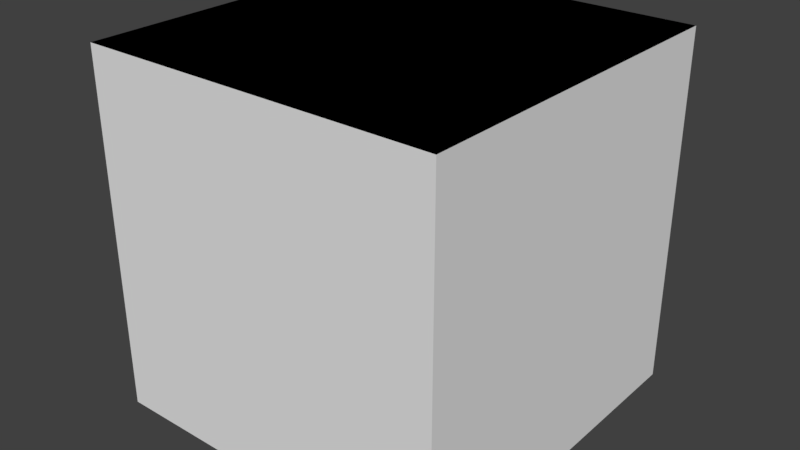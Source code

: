 # Source: Wall.blend  (saved by Blender 2.79.0; exported with 4.5.12 LTS)
import bpy
from mathutils import Matrix  # noqa: F401  (used for matrix-valued properties, if any)

bpy.ops.wm.read_factory_settings(use_empty=True)
scene = bpy.context.scene
scene.name = 'Scene'

# ---- collections
col_collection_1 = bpy.data.collections.new('Collection 1'); scene.collection.children.link(col_collection_1)

# ---- materials (node trees are filled in below, after node groups)
mat_sidematerial1 = bpy.data.materials.new('SideMaterial1')
mat_sidematerial1.alpha_threshold = 0.0
mat_sidematerial1.use_transparent_shadow = False
mat_sidematerial1.roughness = 0.5
mat_sidematerial1.line_color = (0.0, 0.0, 0.0, 1.0)
mat_sidematerial2 = bpy.data.materials.new('SideMaterial2')
mat_sidematerial2.alpha_threshold = 0.0
mat_sidematerial2.use_transparent_shadow = False
mat_sidematerial2.roughness = 0.5
mat_topmaterial = bpy.data.materials.new('TopMaterial')
mat_topmaterial.alpha_threshold = 0.0
mat_topmaterial.use_transparent_shadow = False
mat_topmaterial.diffuse_color = (0.0, 0.0, 0.0, 1.0)
mat_topmaterial.roughness = 0.5

# ---- material node trees

# ---- world
world_world = bpy.data.worlds.new('World'); scene.world = world_world
world_world.color = (0.05088, 0.05088, 0.05088)
world_world.use_sun_shadow = False
world_world.sun_shadow_jitter_overblur = 0.0
world_world.cycles.sampling_method = 'MANUAL'

# ---- meshes
me_cube = bpy.data.meshes.new('Cube')
me_cube.from_pydata([(1.0, -1.0, -1.0), (1.0, -1.0, 1.0), (-1.0, -1.0, 1.0), (-1.0, -1.0, -1.0), (1.0, 1.0, -1.0), (1.0, 1.0, 1.0), (-1.0, 1.0, 1.0), (-1.0, 1.0, -1.0)], [], [(0, 1, 2, 3), (4, 7, 6, 5), (0, 4, 5, 1), (1, 5, 6, 2), (2, 6, 7, 3), (4, 0, 3, 7)])
me_cube.polygons.foreach_set('material_index', [0, 2, 0, 1, 0, 1])
me_cube.materials.append(mat_sidematerial1)
me_cube.materials.append(mat_sidematerial2)
me_cube.materials.append(mat_topmaterial)
me_cube.use_remesh_preserve_volume = False
me_cube.use_remesh_preserve_attributes = False
me_cube.use_mirror_vertex_groups = False
me_cube.update()

# ---- objects
ob_cube = bpy.data.objects.new('Cube', me_cube)

# ---- transforms, parenting, visibility, modifiers, constraints
ob_cube.location = (0.0, 0.0, 0.0)
ob_cube.rotation_euler = (1.571, 0.0, 0.0)
ob_cube.lock_rotations_4d = False
ob_cube.empty_display_type = 'ARROWS'
ob_cube.lineart.crease_threshold = 0.0

# ---- collection membership
col_collection_1.objects.link(ob_cube)

# ---- scene / render settings (as saved in the file)
scene.frame_start = 1; scene.frame_end = 250; scene.frame_set(1)
scene.render.engine = 'BLENDER_EEVEE_NEXT'
scene.render.resolution_percentage = 50
scene.render.dither_intensity = 0.0
scene.cycles.use_denoising = False
scene.cycles.samples = 128
scene.cycles.sampling_pattern = 'TABULATED_SOBOL'
scene.cycles.use_adaptive_sampling = False
scene.cycles.use_light_tree = False
scene.cycles.blur_glossy = 0.0
scene.cycles.sample_clamp_indirect = 0.0
scene.view_settings.view_transform = 'Standard'
bpy.context.view_layer.update()

# ---- added for rendering (the .blend has no active camera and no usable light): camera, sun
cam_auto = bpy.data.cameras.new('AutoCamera')
cam_auto.lens = 50.0
cam_auto.sensor_width = 36.0
cam_auto.clip_end = 1000.0
ob_auto_camera = bpy.data.objects.new('AutoCamera', cam_auto)
scene.collection.objects.link(ob_auto_camera)
ob_auto_camera.location = (3.20507, -3.84609, 2.56406)
ob_auto_camera.rotation_euler = (1.09748, -7.21219e-08, 0.694738)
scene.camera = ob_auto_camera
light_auto_sun = bpy.data.lights.new('AutoSun', 'SUN')
light_auto_sun.energy = 3.0
light_auto_sun.angle = 0.0523599
ob_auto_sun = bpy.data.objects.new('AutoSun', light_auto_sun)
scene.collection.objects.link(ob_auto_sun)
ob_auto_sun.rotation_euler = (0.872665, 0.174533, 0.523599)
bpy.context.view_layer.update()
